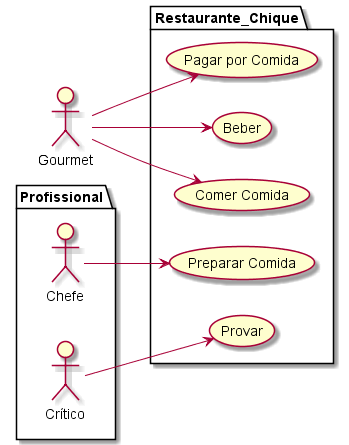

The diagram above was rendered by PlantUML. Its source (embedded in the PNG):
@startuml
left to right direction

/'Atores'/
actor Gourmet as g
package Profissional {
  actor Chefe as c
  actor "Cr<U+00ED>tico" as fc
}

/'Casos de uso'/
package Restaurante_Chique{
  usecase "Comer Comida" as UC1
  usecase "Pagar por Comida" as UC2
  usecase "Beber" as UC3
  usecase "Provar" as UC4
  usecase "Preparar Comida" as UC5
}

fc --> UC4
g --> UC1
g --> UC2
g --> UC3
c --> UC5
@enduml